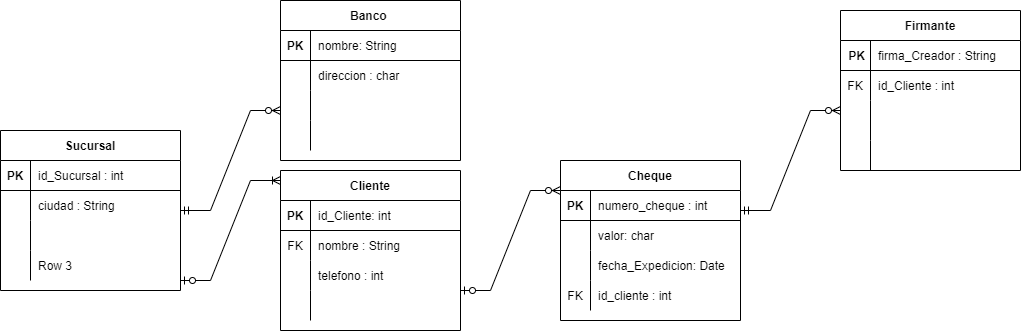

The diagram above was exported from draw.io. Its source (the exported page's mxGraphModel, read from the mxfile embedded in the PNG):
<mxGraphModel dx="1695" dy="450" grid="1" gridSize="10" guides="1" tooltips="1" connect="1" arrows="1" fold="1" page="1" pageScale="1" pageWidth="827" pageHeight="1169" math="0" shadow="0">
  <root>
    <mxCell id="0" />
    <mxCell id="1" parent="0" />
    <mxCell id="BeJi4gxtpARbUFCSBjKm-1" value="Cliente" style="shape=table;startSize=30;container=1;collapsible=1;childLayout=tableLayout;fixedRows=1;rowLines=0;fontStyle=1;align=center;resizeLast=1;" vertex="1" parent="1">
      <mxGeometry x="140" y="250" width="180" height="160" as="geometry" />
    </mxCell>
    <mxCell id="BeJi4gxtpARbUFCSBjKm-2" value="" style="shape=tableRow;horizontal=0;startSize=0;swimlaneHead=0;swimlaneBody=0;fillColor=none;collapsible=0;dropTarget=0;points=[[0,0.5],[1,0.5]];portConstraint=eastwest;top=0;left=0;right=0;bottom=1;" vertex="1" parent="BeJi4gxtpARbUFCSBjKm-1">
      <mxGeometry y="30" width="180" height="30" as="geometry" />
    </mxCell>
    <mxCell id="BeJi4gxtpARbUFCSBjKm-3" value="PK" style="shape=partialRectangle;connectable=0;fillColor=none;top=0;left=0;bottom=0;right=0;fontStyle=1;overflow=hidden;" vertex="1" parent="BeJi4gxtpARbUFCSBjKm-2">
      <mxGeometry width="30" height="30" as="geometry">
        <mxRectangle width="30" height="30" as="alternateBounds" />
      </mxGeometry>
    </mxCell>
    <mxCell id="BeJi4gxtpARbUFCSBjKm-4" value="id_Cliente: int" style="shape=partialRectangle;connectable=0;fillColor=none;top=0;left=0;bottom=0;right=0;align=left;spacingLeft=6;fontStyle=0;overflow=hidden;" vertex="1" parent="BeJi4gxtpARbUFCSBjKm-2">
      <mxGeometry x="30" width="150" height="30" as="geometry">
        <mxRectangle width="150" height="30" as="alternateBounds" />
      </mxGeometry>
    </mxCell>
    <mxCell id="BeJi4gxtpARbUFCSBjKm-5" value="" style="shape=tableRow;horizontal=0;startSize=0;swimlaneHead=0;swimlaneBody=0;fillColor=none;collapsible=0;dropTarget=0;points=[[0,0.5],[1,0.5]];portConstraint=eastwest;top=0;left=0;right=0;bottom=0;" vertex="1" parent="BeJi4gxtpARbUFCSBjKm-1">
      <mxGeometry y="60" width="180" height="30" as="geometry" />
    </mxCell>
    <mxCell id="BeJi4gxtpARbUFCSBjKm-6" value="FK" style="shape=partialRectangle;connectable=0;fillColor=none;top=0;left=0;bottom=0;right=0;editable=1;overflow=hidden;" vertex="1" parent="BeJi4gxtpARbUFCSBjKm-5">
      <mxGeometry width="30" height="30" as="geometry">
        <mxRectangle width="30" height="30" as="alternateBounds" />
      </mxGeometry>
    </mxCell>
    <mxCell id="BeJi4gxtpARbUFCSBjKm-7" value="nombre : String" style="shape=partialRectangle;connectable=0;fillColor=none;top=0;left=0;bottom=0;right=0;align=left;spacingLeft=6;overflow=hidden;" vertex="1" parent="BeJi4gxtpARbUFCSBjKm-5">
      <mxGeometry x="30" width="150" height="30" as="geometry">
        <mxRectangle width="150" height="30" as="alternateBounds" />
      </mxGeometry>
    </mxCell>
    <mxCell id="BeJi4gxtpARbUFCSBjKm-8" value="" style="shape=tableRow;horizontal=0;startSize=0;swimlaneHead=0;swimlaneBody=0;fillColor=none;collapsible=0;dropTarget=0;points=[[0,0.5],[1,0.5]];portConstraint=eastwest;top=0;left=0;right=0;bottom=0;" vertex="1" parent="BeJi4gxtpARbUFCSBjKm-1">
      <mxGeometry y="90" width="180" height="30" as="geometry" />
    </mxCell>
    <mxCell id="BeJi4gxtpARbUFCSBjKm-9" value="" style="shape=partialRectangle;connectable=0;fillColor=none;top=0;left=0;bottom=0;right=0;editable=1;overflow=hidden;" vertex="1" parent="BeJi4gxtpARbUFCSBjKm-8">
      <mxGeometry width="30" height="30" as="geometry">
        <mxRectangle width="30" height="30" as="alternateBounds" />
      </mxGeometry>
    </mxCell>
    <mxCell id="BeJi4gxtpARbUFCSBjKm-10" value="telefono : int " style="shape=partialRectangle;connectable=0;fillColor=none;top=0;left=0;bottom=0;right=0;align=left;spacingLeft=6;overflow=hidden;" vertex="1" parent="BeJi4gxtpARbUFCSBjKm-8">
      <mxGeometry x="30" width="150" height="30" as="geometry">
        <mxRectangle width="150" height="30" as="alternateBounds" />
      </mxGeometry>
    </mxCell>
    <mxCell id="BeJi4gxtpARbUFCSBjKm-11" value="" style="shape=tableRow;horizontal=0;startSize=0;swimlaneHead=0;swimlaneBody=0;fillColor=none;collapsible=0;dropTarget=0;points=[[0,0.5],[1,0.5]];portConstraint=eastwest;top=0;left=0;right=0;bottom=0;" vertex="1" parent="BeJi4gxtpARbUFCSBjKm-1">
      <mxGeometry y="120" width="180" height="30" as="geometry" />
    </mxCell>
    <mxCell id="BeJi4gxtpARbUFCSBjKm-12" value="" style="shape=partialRectangle;connectable=0;fillColor=none;top=0;left=0;bottom=0;right=0;editable=1;overflow=hidden;" vertex="1" parent="BeJi4gxtpARbUFCSBjKm-11">
      <mxGeometry width="30" height="30" as="geometry">
        <mxRectangle width="30" height="30" as="alternateBounds" />
      </mxGeometry>
    </mxCell>
    <mxCell id="BeJi4gxtpARbUFCSBjKm-13" value="" style="shape=partialRectangle;connectable=0;fillColor=none;top=0;left=0;bottom=0;right=0;align=left;spacingLeft=6;overflow=hidden;" vertex="1" parent="BeJi4gxtpARbUFCSBjKm-11">
      <mxGeometry x="30" width="150" height="30" as="geometry">
        <mxRectangle width="150" height="30" as="alternateBounds" />
      </mxGeometry>
    </mxCell>
    <mxCell id="BeJi4gxtpARbUFCSBjKm-14" value="Cheque" style="shape=table;startSize=30;container=1;collapsible=1;childLayout=tableLayout;fixedRows=1;rowLines=0;fontStyle=1;align=center;resizeLast=1;" vertex="1" parent="1">
      <mxGeometry x="420" y="240" width="180" height="160" as="geometry" />
    </mxCell>
    <mxCell id="BeJi4gxtpARbUFCSBjKm-15" value="" style="shape=tableRow;horizontal=0;startSize=0;swimlaneHead=0;swimlaneBody=0;fillColor=none;collapsible=0;dropTarget=0;points=[[0,0.5],[1,0.5]];portConstraint=eastwest;top=0;left=0;right=0;bottom=1;" vertex="1" parent="BeJi4gxtpARbUFCSBjKm-14">
      <mxGeometry y="30" width="180" height="30" as="geometry" />
    </mxCell>
    <mxCell id="BeJi4gxtpARbUFCSBjKm-16" value="PK" style="shape=partialRectangle;connectable=0;fillColor=none;top=0;left=0;bottom=0;right=0;fontStyle=1;overflow=hidden;" vertex="1" parent="BeJi4gxtpARbUFCSBjKm-15">
      <mxGeometry width="30" height="30" as="geometry">
        <mxRectangle width="30" height="30" as="alternateBounds" />
      </mxGeometry>
    </mxCell>
    <mxCell id="BeJi4gxtpARbUFCSBjKm-17" value="numero_cheque : int" style="shape=partialRectangle;connectable=0;fillColor=none;top=0;left=0;bottom=0;right=0;align=left;spacingLeft=6;fontStyle=0;overflow=hidden;" vertex="1" parent="BeJi4gxtpARbUFCSBjKm-15">
      <mxGeometry x="30" width="150" height="30" as="geometry">
        <mxRectangle width="150" height="30" as="alternateBounds" />
      </mxGeometry>
    </mxCell>
    <mxCell id="BeJi4gxtpARbUFCSBjKm-18" value="" style="shape=tableRow;horizontal=0;startSize=0;swimlaneHead=0;swimlaneBody=0;fillColor=none;collapsible=0;dropTarget=0;points=[[0,0.5],[1,0.5]];portConstraint=eastwest;top=0;left=0;right=0;bottom=0;" vertex="1" parent="BeJi4gxtpARbUFCSBjKm-14">
      <mxGeometry y="60" width="180" height="30" as="geometry" />
    </mxCell>
    <mxCell id="BeJi4gxtpARbUFCSBjKm-19" value="" style="shape=partialRectangle;connectable=0;fillColor=none;top=0;left=0;bottom=0;right=0;editable=1;overflow=hidden;" vertex="1" parent="BeJi4gxtpARbUFCSBjKm-18">
      <mxGeometry width="30" height="30" as="geometry">
        <mxRectangle width="30" height="30" as="alternateBounds" />
      </mxGeometry>
    </mxCell>
    <mxCell id="BeJi4gxtpARbUFCSBjKm-20" value="valor: char" style="shape=partialRectangle;connectable=0;fillColor=none;top=0;left=0;bottom=0;right=0;align=left;spacingLeft=6;overflow=hidden;" vertex="1" parent="BeJi4gxtpARbUFCSBjKm-18">
      <mxGeometry x="30" width="150" height="30" as="geometry">
        <mxRectangle width="150" height="30" as="alternateBounds" />
      </mxGeometry>
    </mxCell>
    <mxCell id="BeJi4gxtpARbUFCSBjKm-21" value="" style="shape=tableRow;horizontal=0;startSize=0;swimlaneHead=0;swimlaneBody=0;fillColor=none;collapsible=0;dropTarget=0;points=[[0,0.5],[1,0.5]];portConstraint=eastwest;top=0;left=0;right=0;bottom=0;" vertex="1" parent="BeJi4gxtpARbUFCSBjKm-14">
      <mxGeometry y="90" width="180" height="30" as="geometry" />
    </mxCell>
    <mxCell id="BeJi4gxtpARbUFCSBjKm-22" value="" style="shape=partialRectangle;connectable=0;fillColor=none;top=0;left=0;bottom=0;right=0;editable=1;overflow=hidden;" vertex="1" parent="BeJi4gxtpARbUFCSBjKm-21">
      <mxGeometry width="30" height="30" as="geometry">
        <mxRectangle width="30" height="30" as="alternateBounds" />
      </mxGeometry>
    </mxCell>
    <mxCell id="BeJi4gxtpARbUFCSBjKm-23" value="fecha_Expedicion: Date" style="shape=partialRectangle;connectable=0;fillColor=none;top=0;left=0;bottom=0;right=0;align=left;spacingLeft=6;overflow=hidden;" vertex="1" parent="BeJi4gxtpARbUFCSBjKm-21">
      <mxGeometry x="30" width="150" height="30" as="geometry">
        <mxRectangle width="150" height="30" as="alternateBounds" />
      </mxGeometry>
    </mxCell>
    <mxCell id="BeJi4gxtpARbUFCSBjKm-24" value="" style="shape=tableRow;horizontal=0;startSize=0;swimlaneHead=0;swimlaneBody=0;fillColor=none;collapsible=0;dropTarget=0;points=[[0,0.5],[1,0.5]];portConstraint=eastwest;top=0;left=0;right=0;bottom=0;" vertex="1" parent="BeJi4gxtpARbUFCSBjKm-14">
      <mxGeometry y="120" width="180" height="30" as="geometry" />
    </mxCell>
    <mxCell id="BeJi4gxtpARbUFCSBjKm-25" value="FK" style="shape=partialRectangle;connectable=0;fillColor=none;top=0;left=0;bottom=0;right=0;editable=1;overflow=hidden;" vertex="1" parent="BeJi4gxtpARbUFCSBjKm-24">
      <mxGeometry width="30" height="30" as="geometry">
        <mxRectangle width="30" height="30" as="alternateBounds" />
      </mxGeometry>
    </mxCell>
    <mxCell id="BeJi4gxtpARbUFCSBjKm-26" value="id_cliente : int " style="shape=partialRectangle;connectable=0;fillColor=none;top=0;left=0;bottom=0;right=0;align=left;spacingLeft=6;overflow=hidden;" vertex="1" parent="BeJi4gxtpARbUFCSBjKm-24">
      <mxGeometry x="30" width="150" height="30" as="geometry">
        <mxRectangle width="150" height="30" as="alternateBounds" />
      </mxGeometry>
    </mxCell>
    <mxCell id="BeJi4gxtpARbUFCSBjKm-27" value="Firmante" style="shape=table;startSize=30;container=1;collapsible=1;childLayout=tableLayout;fixedRows=1;rowLines=0;fontStyle=1;align=center;resizeLast=1;" vertex="1" parent="1">
      <mxGeometry x="700" y="90" width="180" height="160" as="geometry" />
    </mxCell>
    <mxCell id="BeJi4gxtpARbUFCSBjKm-28" value="" style="shape=tableRow;horizontal=0;startSize=0;swimlaneHead=0;swimlaneBody=0;fillColor=none;collapsible=0;dropTarget=0;points=[[0,0.5],[1,0.5]];portConstraint=eastwest;top=0;left=0;right=0;bottom=1;" vertex="1" parent="BeJi4gxtpARbUFCSBjKm-27">
      <mxGeometry y="30" width="180" height="30" as="geometry" />
    </mxCell>
    <mxCell id="BeJi4gxtpARbUFCSBjKm-29" value=" PK" style="shape=partialRectangle;connectable=0;fillColor=none;top=0;left=0;bottom=0;right=0;fontStyle=1;overflow=hidden;" vertex="1" parent="BeJi4gxtpARbUFCSBjKm-28">
      <mxGeometry width="30" height="30" as="geometry">
        <mxRectangle width="30" height="30" as="alternateBounds" />
      </mxGeometry>
    </mxCell>
    <mxCell id="BeJi4gxtpARbUFCSBjKm-30" value="firma_Creador : String" style="shape=partialRectangle;connectable=0;fillColor=none;top=0;left=0;bottom=0;right=0;align=left;spacingLeft=6;fontStyle=0;overflow=hidden;" vertex="1" parent="BeJi4gxtpARbUFCSBjKm-28">
      <mxGeometry x="30" width="150" height="30" as="geometry">
        <mxRectangle width="150" height="30" as="alternateBounds" />
      </mxGeometry>
    </mxCell>
    <mxCell id="BeJi4gxtpARbUFCSBjKm-31" value="" style="shape=tableRow;horizontal=0;startSize=0;swimlaneHead=0;swimlaneBody=0;fillColor=none;collapsible=0;dropTarget=0;points=[[0,0.5],[1,0.5]];portConstraint=eastwest;top=0;left=0;right=0;bottom=0;" vertex="1" parent="BeJi4gxtpARbUFCSBjKm-27">
      <mxGeometry y="60" width="180" height="30" as="geometry" />
    </mxCell>
    <mxCell id="BeJi4gxtpARbUFCSBjKm-32" value="FK" style="shape=partialRectangle;connectable=0;fillColor=none;top=0;left=0;bottom=0;right=0;editable=1;overflow=hidden;" vertex="1" parent="BeJi4gxtpARbUFCSBjKm-31">
      <mxGeometry width="30" height="30" as="geometry">
        <mxRectangle width="30" height="30" as="alternateBounds" />
      </mxGeometry>
    </mxCell>
    <mxCell id="BeJi4gxtpARbUFCSBjKm-33" value="id_Cliente : int" style="shape=partialRectangle;connectable=0;fillColor=none;top=0;left=0;bottom=0;right=0;align=left;spacingLeft=6;overflow=hidden;" vertex="1" parent="BeJi4gxtpARbUFCSBjKm-31">
      <mxGeometry x="30" width="150" height="30" as="geometry">
        <mxRectangle width="150" height="30" as="alternateBounds" />
      </mxGeometry>
    </mxCell>
    <mxCell id="BeJi4gxtpARbUFCSBjKm-34" value="" style="shape=tableRow;horizontal=0;startSize=0;swimlaneHead=0;swimlaneBody=0;fillColor=none;collapsible=0;dropTarget=0;points=[[0,0.5],[1,0.5]];portConstraint=eastwest;top=0;left=0;right=0;bottom=0;" vertex="1" parent="BeJi4gxtpARbUFCSBjKm-27">
      <mxGeometry y="90" width="180" height="40" as="geometry" />
    </mxCell>
    <mxCell id="BeJi4gxtpARbUFCSBjKm-35" value="" style="shape=partialRectangle;connectable=0;fillColor=none;top=0;left=0;bottom=0;right=0;editable=1;overflow=hidden;" vertex="1" parent="BeJi4gxtpARbUFCSBjKm-34">
      <mxGeometry width="30" height="40" as="geometry">
        <mxRectangle width="30" height="40" as="alternateBounds" />
      </mxGeometry>
    </mxCell>
    <mxCell id="BeJi4gxtpARbUFCSBjKm-36" value="" style="shape=partialRectangle;connectable=0;fillColor=none;top=0;left=0;bottom=0;right=0;align=left;spacingLeft=6;overflow=hidden;" vertex="1" parent="BeJi4gxtpARbUFCSBjKm-34">
      <mxGeometry x="30" width="150" height="40" as="geometry">
        <mxRectangle width="150" height="40" as="alternateBounds" />
      </mxGeometry>
    </mxCell>
    <mxCell id="BeJi4gxtpARbUFCSBjKm-37" value="" style="shape=tableRow;horizontal=0;startSize=0;swimlaneHead=0;swimlaneBody=0;fillColor=none;collapsible=0;dropTarget=0;points=[[0,0.5],[1,0.5]];portConstraint=eastwest;top=0;left=0;right=0;bottom=0;" vertex="1" parent="BeJi4gxtpARbUFCSBjKm-27">
      <mxGeometry y="130" width="180" height="30" as="geometry" />
    </mxCell>
    <mxCell id="BeJi4gxtpARbUFCSBjKm-38" value="" style="shape=partialRectangle;connectable=0;fillColor=none;top=0;left=0;bottom=0;right=0;editable=1;overflow=hidden;" vertex="1" parent="BeJi4gxtpARbUFCSBjKm-37">
      <mxGeometry width="30" height="30" as="geometry">
        <mxRectangle width="30" height="30" as="alternateBounds" />
      </mxGeometry>
    </mxCell>
    <mxCell id="BeJi4gxtpARbUFCSBjKm-39" value="" style="shape=partialRectangle;connectable=0;fillColor=none;top=0;left=0;bottom=0;right=0;align=left;spacingLeft=6;overflow=hidden;" vertex="1" parent="BeJi4gxtpARbUFCSBjKm-37">
      <mxGeometry x="30" width="150" height="30" as="geometry">
        <mxRectangle width="150" height="30" as="alternateBounds" />
      </mxGeometry>
    </mxCell>
    <mxCell id="BeJi4gxtpARbUFCSBjKm-40" value="Banco " style="shape=table;startSize=30;container=1;collapsible=1;childLayout=tableLayout;fixedRows=1;rowLines=0;fontStyle=1;align=center;resizeLast=1;" vertex="1" parent="1">
      <mxGeometry x="140" y="80" width="180" height="160" as="geometry" />
    </mxCell>
    <mxCell id="BeJi4gxtpARbUFCSBjKm-41" value="" style="shape=tableRow;horizontal=0;startSize=0;swimlaneHead=0;swimlaneBody=0;fillColor=none;collapsible=0;dropTarget=0;points=[[0,0.5],[1,0.5]];portConstraint=eastwest;top=0;left=0;right=0;bottom=1;fontStyle=5" vertex="1" parent="BeJi4gxtpARbUFCSBjKm-40">
      <mxGeometry y="30" width="180" height="30" as="geometry" />
    </mxCell>
    <mxCell id="BeJi4gxtpARbUFCSBjKm-42" value="PK" style="shape=partialRectangle;connectable=0;fillColor=none;top=0;left=0;bottom=0;right=0;fontStyle=1;overflow=hidden;" vertex="1" parent="BeJi4gxtpARbUFCSBjKm-41">
      <mxGeometry width="30" height="30" as="geometry">
        <mxRectangle width="30" height="30" as="alternateBounds" />
      </mxGeometry>
    </mxCell>
    <mxCell id="BeJi4gxtpARbUFCSBjKm-43" value="nombre: String " style="shape=partialRectangle;connectable=0;fillColor=none;top=0;left=0;bottom=0;right=0;align=left;spacingLeft=6;fontStyle=0;overflow=hidden;" vertex="1" parent="BeJi4gxtpARbUFCSBjKm-41">
      <mxGeometry x="30" width="150" height="30" as="geometry">
        <mxRectangle width="150" height="30" as="alternateBounds" />
      </mxGeometry>
    </mxCell>
    <mxCell id="BeJi4gxtpARbUFCSBjKm-44" value="" style="shape=tableRow;horizontal=0;startSize=0;swimlaneHead=0;swimlaneBody=0;fillColor=none;collapsible=0;dropTarget=0;points=[[0,0.5],[1,0.5]];portConstraint=eastwest;top=0;left=0;right=0;bottom=0;" vertex="1" parent="BeJi4gxtpARbUFCSBjKm-40">
      <mxGeometry y="60" width="180" height="30" as="geometry" />
    </mxCell>
    <mxCell id="BeJi4gxtpARbUFCSBjKm-45" value="" style="shape=partialRectangle;connectable=0;fillColor=none;top=0;left=0;bottom=0;right=0;editable=1;overflow=hidden;" vertex="1" parent="BeJi4gxtpARbUFCSBjKm-44">
      <mxGeometry width="30" height="30" as="geometry">
        <mxRectangle width="30" height="30" as="alternateBounds" />
      </mxGeometry>
    </mxCell>
    <mxCell id="BeJi4gxtpARbUFCSBjKm-46" value="direccion : char" style="shape=partialRectangle;connectable=0;fillColor=none;top=0;left=0;bottom=0;right=0;align=left;spacingLeft=6;overflow=hidden;" vertex="1" parent="BeJi4gxtpARbUFCSBjKm-44">
      <mxGeometry x="30" width="150" height="30" as="geometry">
        <mxRectangle width="150" height="30" as="alternateBounds" />
      </mxGeometry>
    </mxCell>
    <mxCell id="BeJi4gxtpARbUFCSBjKm-47" value="" style="shape=tableRow;horizontal=0;startSize=0;swimlaneHead=0;swimlaneBody=0;fillColor=none;collapsible=0;dropTarget=0;points=[[0,0.5],[1,0.5]];portConstraint=eastwest;top=0;left=0;right=0;bottom=0;" vertex="1" parent="BeJi4gxtpARbUFCSBjKm-40">
      <mxGeometry y="90" width="180" height="30" as="geometry" />
    </mxCell>
    <mxCell id="BeJi4gxtpARbUFCSBjKm-48" value="" style="shape=partialRectangle;connectable=0;fillColor=none;top=0;left=0;bottom=0;right=0;editable=1;overflow=hidden;" vertex="1" parent="BeJi4gxtpARbUFCSBjKm-47">
      <mxGeometry width="30" height="30" as="geometry">
        <mxRectangle width="30" height="30" as="alternateBounds" />
      </mxGeometry>
    </mxCell>
    <mxCell id="BeJi4gxtpARbUFCSBjKm-49" value="" style="shape=partialRectangle;connectable=0;fillColor=none;top=0;left=0;bottom=0;right=0;align=left;spacingLeft=6;overflow=hidden;" vertex="1" parent="BeJi4gxtpARbUFCSBjKm-47">
      <mxGeometry x="30" width="150" height="30" as="geometry">
        <mxRectangle width="150" height="30" as="alternateBounds" />
      </mxGeometry>
    </mxCell>
    <mxCell id="BeJi4gxtpARbUFCSBjKm-50" value="" style="shape=tableRow;horizontal=0;startSize=0;swimlaneHead=0;swimlaneBody=0;fillColor=none;collapsible=0;dropTarget=0;points=[[0,0.5],[1,0.5]];portConstraint=eastwest;top=0;left=0;right=0;bottom=0;" vertex="1" parent="BeJi4gxtpARbUFCSBjKm-40">
      <mxGeometry y="120" width="180" height="30" as="geometry" />
    </mxCell>
    <mxCell id="BeJi4gxtpARbUFCSBjKm-51" value="" style="shape=partialRectangle;connectable=0;fillColor=none;top=0;left=0;bottom=0;right=0;editable=1;overflow=hidden;" vertex="1" parent="BeJi4gxtpARbUFCSBjKm-50">
      <mxGeometry width="30" height="30" as="geometry">
        <mxRectangle width="30" height="30" as="alternateBounds" />
      </mxGeometry>
    </mxCell>
    <mxCell id="BeJi4gxtpARbUFCSBjKm-52" value="" style="shape=partialRectangle;connectable=0;fillColor=none;top=0;left=0;bottom=0;right=0;align=left;spacingLeft=6;overflow=hidden;" vertex="1" parent="BeJi4gxtpARbUFCSBjKm-50">
      <mxGeometry x="30" width="150" height="30" as="geometry">
        <mxRectangle width="150" height="30" as="alternateBounds" />
      </mxGeometry>
    </mxCell>
    <mxCell id="BeJi4gxtpARbUFCSBjKm-53" value="Sucursal" style="shape=table;startSize=30;container=1;collapsible=1;childLayout=tableLayout;fixedRows=1;rowLines=0;fontStyle=1;align=center;resizeLast=1;" vertex="1" parent="1">
      <mxGeometry x="-140" y="210" width="180" height="160" as="geometry" />
    </mxCell>
    <mxCell id="BeJi4gxtpARbUFCSBjKm-54" value="" style="shape=tableRow;horizontal=0;startSize=0;swimlaneHead=0;swimlaneBody=0;fillColor=none;collapsible=0;dropTarget=0;points=[[0,0.5],[1,0.5]];portConstraint=eastwest;top=0;left=0;right=0;bottom=1;" vertex="1" parent="BeJi4gxtpARbUFCSBjKm-53">
      <mxGeometry y="30" width="180" height="30" as="geometry" />
    </mxCell>
    <mxCell id="BeJi4gxtpARbUFCSBjKm-55" value="PK" style="shape=partialRectangle;connectable=0;fillColor=none;top=0;left=0;bottom=0;right=0;fontStyle=1;overflow=hidden;" vertex="1" parent="BeJi4gxtpARbUFCSBjKm-54">
      <mxGeometry width="30" height="30" as="geometry">
        <mxRectangle width="30" height="30" as="alternateBounds" />
      </mxGeometry>
    </mxCell>
    <mxCell id="BeJi4gxtpARbUFCSBjKm-56" value="id_Sucursal : int " style="shape=partialRectangle;connectable=0;fillColor=none;top=0;left=0;bottom=0;right=0;align=left;spacingLeft=6;fontStyle=0;overflow=hidden;" vertex="1" parent="BeJi4gxtpARbUFCSBjKm-54">
      <mxGeometry x="30" width="150" height="30" as="geometry">
        <mxRectangle width="150" height="30" as="alternateBounds" />
      </mxGeometry>
    </mxCell>
    <mxCell id="BeJi4gxtpARbUFCSBjKm-57" value="" style="shape=tableRow;horizontal=0;startSize=0;swimlaneHead=0;swimlaneBody=0;fillColor=none;collapsible=0;dropTarget=0;points=[[0,0.5],[1,0.5]];portConstraint=eastwest;top=0;left=0;right=0;bottom=0;" vertex="1" parent="BeJi4gxtpARbUFCSBjKm-53">
      <mxGeometry y="60" width="180" height="30" as="geometry" />
    </mxCell>
    <mxCell id="BeJi4gxtpARbUFCSBjKm-58" value="" style="shape=partialRectangle;connectable=0;fillColor=none;top=0;left=0;bottom=0;right=0;editable=1;overflow=hidden;" vertex="1" parent="BeJi4gxtpARbUFCSBjKm-57">
      <mxGeometry width="30" height="30" as="geometry">
        <mxRectangle width="30" height="30" as="alternateBounds" />
      </mxGeometry>
    </mxCell>
    <mxCell id="BeJi4gxtpARbUFCSBjKm-59" value="ciudad : String " style="shape=partialRectangle;connectable=0;fillColor=none;top=0;left=0;bottom=0;right=0;align=left;spacingLeft=6;overflow=hidden;" vertex="1" parent="BeJi4gxtpARbUFCSBjKm-57">
      <mxGeometry x="30" width="150" height="30" as="geometry">
        <mxRectangle width="150" height="30" as="alternateBounds" />
      </mxGeometry>
    </mxCell>
    <mxCell id="BeJi4gxtpARbUFCSBjKm-60" value="" style="shape=tableRow;horizontal=0;startSize=0;swimlaneHead=0;swimlaneBody=0;fillColor=none;collapsible=0;dropTarget=0;points=[[0,0.5],[1,0.5]];portConstraint=eastwest;top=0;left=0;right=0;bottom=0;" vertex="1" parent="BeJi4gxtpARbUFCSBjKm-53">
      <mxGeometry y="90" width="180" height="30" as="geometry" />
    </mxCell>
    <mxCell id="BeJi4gxtpARbUFCSBjKm-61" value="" style="shape=partialRectangle;connectable=0;fillColor=none;top=0;left=0;bottom=0;right=0;editable=1;overflow=hidden;" vertex="1" parent="BeJi4gxtpARbUFCSBjKm-60">
      <mxGeometry width="30" height="30" as="geometry">
        <mxRectangle width="30" height="30" as="alternateBounds" />
      </mxGeometry>
    </mxCell>
    <mxCell id="BeJi4gxtpARbUFCSBjKm-62" value="" style="shape=partialRectangle;connectable=0;fillColor=none;top=0;left=0;bottom=0;right=0;align=left;spacingLeft=6;overflow=hidden;" vertex="1" parent="BeJi4gxtpARbUFCSBjKm-60">
      <mxGeometry x="30" width="150" height="30" as="geometry">
        <mxRectangle width="150" height="30" as="alternateBounds" />
      </mxGeometry>
    </mxCell>
    <mxCell id="BeJi4gxtpARbUFCSBjKm-63" value="" style="shape=tableRow;horizontal=0;startSize=0;swimlaneHead=0;swimlaneBody=0;fillColor=none;collapsible=0;dropTarget=0;points=[[0,0.5],[1,0.5]];portConstraint=eastwest;top=0;left=0;right=0;bottom=0;" vertex="1" parent="BeJi4gxtpARbUFCSBjKm-53">
      <mxGeometry y="120" width="180" height="30" as="geometry" />
    </mxCell>
    <mxCell id="BeJi4gxtpARbUFCSBjKm-64" value="" style="shape=partialRectangle;connectable=0;fillColor=none;top=0;left=0;bottom=0;right=0;editable=1;overflow=hidden;" vertex="1" parent="BeJi4gxtpARbUFCSBjKm-63">
      <mxGeometry width="30" height="30" as="geometry">
        <mxRectangle width="30" height="30" as="alternateBounds" />
      </mxGeometry>
    </mxCell>
    <mxCell id="BeJi4gxtpARbUFCSBjKm-65" value="Row 3" style="shape=partialRectangle;connectable=0;fillColor=none;top=0;left=0;bottom=0;right=0;align=left;spacingLeft=6;overflow=hidden;" vertex="1" parent="BeJi4gxtpARbUFCSBjKm-63">
      <mxGeometry x="30" width="150" height="30" as="geometry">
        <mxRectangle width="150" height="30" as="alternateBounds" />
      </mxGeometry>
    </mxCell>
    <mxCell id="BeJi4gxtpARbUFCSBjKm-67" value="" style="edgeStyle=entityRelationEdgeStyle;fontSize=12;html=1;endArrow=ERzeroToMany;startArrow=ERmandOne;rounded=0;" edge="1" parent="1">
      <mxGeometry width="100" height="100" relative="1" as="geometry">
        <mxPoint x="40" y="290" as="sourcePoint" />
        <mxPoint x="140" y="190" as="targetPoint" />
      </mxGeometry>
    </mxCell>
    <mxCell id="BeJi4gxtpARbUFCSBjKm-68" value="" style="edgeStyle=entityRelationEdgeStyle;fontSize=12;html=1;endArrow=ERoneToMany;startArrow=ERzeroToOne;rounded=0;" edge="1" parent="1">
      <mxGeometry width="100" height="100" relative="1" as="geometry">
        <mxPoint x="40" y="360" as="sourcePoint" />
        <mxPoint x="140" y="260" as="targetPoint" />
      </mxGeometry>
    </mxCell>
    <mxCell id="BeJi4gxtpARbUFCSBjKm-69" value="" style="edgeStyle=entityRelationEdgeStyle;fontSize=12;html=1;endArrow=ERzeroToMany;startArrow=ERzeroToOne;rounded=0;" edge="1" parent="1">
      <mxGeometry width="100" height="100" relative="1" as="geometry">
        <mxPoint x="320" y="370" as="sourcePoint" />
        <mxPoint x="420" y="270" as="targetPoint" />
      </mxGeometry>
    </mxCell>
    <mxCell id="BeJi4gxtpARbUFCSBjKm-70" value="" style="edgeStyle=entityRelationEdgeStyle;fontSize=12;html=1;endArrow=ERzeroToMany;startArrow=ERmandOne;rounded=0;" edge="1" parent="1">
      <mxGeometry width="100" height="100" relative="1" as="geometry">
        <mxPoint x="600" y="290" as="sourcePoint" />
        <mxPoint x="700" y="190" as="targetPoint" />
      </mxGeometry>
    </mxCell>
  </root>
</mxGraphModel>